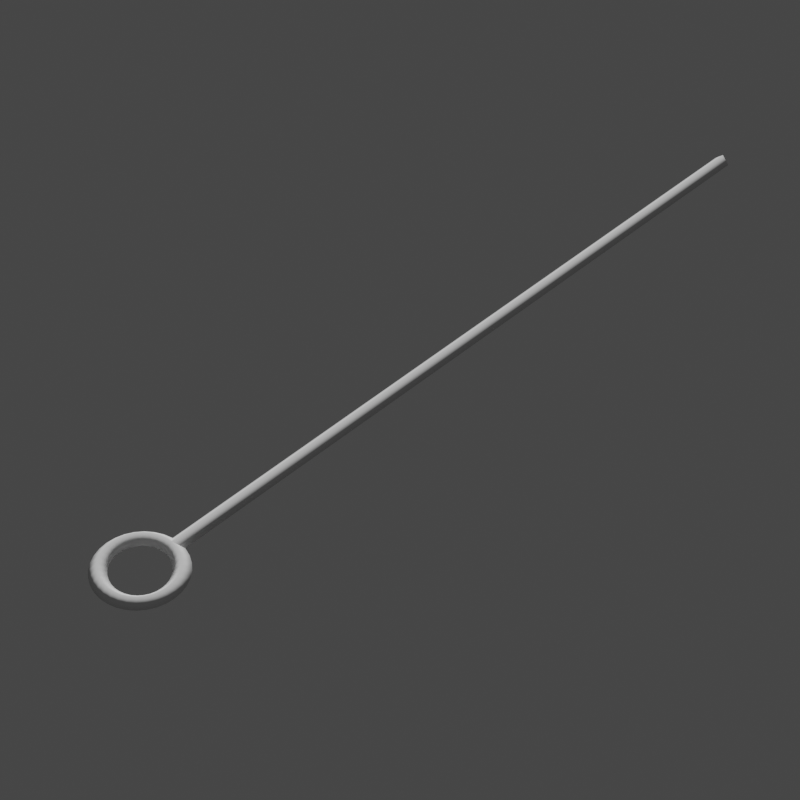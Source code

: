 # Source: Circle_Tip.blend  (saved by Blender 3.0.42; exported with 4.5.12 LTS)
import bpy
from mathutils import Matrix  # noqa: F401  (used for matrix-valued properties, if any)

bpy.ops.wm.read_factory_settings(use_empty=True)
scene = bpy.context.scene
scene.name = 'Scene'

# ---- collections
col_collection = bpy.data.collections.new('Collection'); scene.collection.children.link(col_collection)

# ---- node groups
ng_widget_display = bpy.data.node_groups.new('Widget_Display', 'GeometryNodeTree')
_s = ng_widget_display.interface.new_socket(name='Geometry', in_out='OUTPUT', socket_type='NodeSocketGeometry')
_s = ng_widget_display.interface.new_socket(name='Geometry', in_out='INPUT', socket_type='NodeSocketGeometry')
_s = ng_widget_display.interface.new_socket(name='Thickness', in_out='INPUT', socket_type='NodeSocketFloat')
_s.subtype = 'DISTANCE'
_s.default_value = 0.02
_s.min_value = 0.0
_s = ng_widget_display.interface.new_socket(name='Resolution', in_out='INPUT', socket_type='NodeSocketInt')
_s.default_value = 4
_s.min_value = 3
_s.max_value = 512
ng_widget_display.is_modifier = True
_N = ng_widget_display.nodes; _L = ng_widget_display.links
n0 = _N.new('NodeGroupOutput'); n0.name = 'Group Output'; n0.location = (522, 0)
n1 = _N.new('GeometryNodeCurveToMesh'); n1.name = 'Curve to Mesh'; n1.location = (302, 34)
n2 = _N.new('NodeGroupInput'); n2.name = 'Group Input'; n2.location = (-469, 9)
n3 = _N.new('GeometryNodeSetCurveRadius'); n3.name = 'Set Curve Radius'; n3.location = (72, 72)
n4 = _N.new('GeometryNodeMeshToCurve'); n4.name = 'Mesh to Curve'; n4.location = (-155, 102)
n5 = _N.new('GeometryNodeCurvePrimitiveCircle'); n5.name = 'Curve Circle'; n5.location = (72, -70)
n6 = _N.new('GeometryNodeInputNamedAttribute'); n6.name = 'Named Attribute'; n6.location = (277, 34)
n6.inputs[0].default_value = 'radius'
n7 = _N.new('GeometryNodeSwitch'); n7.name = 'Switch'; n7.location = (277, 34)
n7.input_type = 'FLOAT'
n7.inputs[1].default_value = 1.0
_L.new(n2.outputs[0], n4.inputs[0])
_L.new(n4.outputs[0], n3.inputs[0])
_L.new(n1.outputs[0], n0.inputs[0])
_L.new(n5.outputs[0], n1.inputs[1])
_L.new(n2.outputs[2], n5.inputs[0])
_L.new(n3.outputs[0], n1.inputs[0])
_L.new(n2.outputs[1], n3.inputs[2])
_L.new(n6.outputs[1], n7.inputs[0])
_L.new(n6.outputs[0], n7.inputs[2])
_L.new(n7.outputs[0], n1.inputs[2])
n0.is_active_output = True

# ---- world
world_world = bpy.data.worlds.new('World'); scene.world = world_world
world_world.use_nodes = True; world_world.node_tree.nodes.clear()
_N = world_world.node_tree.nodes; _L = world_world.node_tree.links
n0 = _N.new('ShaderNodeOutputWorld'); n0.name = 'World Output'; n0.location = (300, 300)
n1 = _N.new('ShaderNodeBackground'); n1.name = 'Background'; n1.location = (10, 300)
n1.inputs[0].default_value = (0.05088, 0.05088, 0.05088, 1.0)
_L.new(n1.outputs[0], n0.inputs[0])
n0.is_active_output = True
world_world.color = (0.05088, 0.05088, 0.05088)
world_world.use_sun_shadow = False
world_world.sun_shadow_jitter_overblur = 0.0

# ---- cameras
cam_camera = bpy.data.cameras.new('Camera')
cam_camera.lens = 100.0

# ---- meshes
me_wgt_rig_f_index_01_master_l_006 = bpy.data.meshes.new('WGT-rig_f_index.01_master.L.006')
me_wgt_rig_f_index_01_master_l_006.from_pydata([(0.0, 0.0, 0.0), (1.861e-06, 1.099, 0.0), (-0.009483, 1.098, 0.0), (-0.0186, 1.095, 0.0), (-0.02701, 1.09, 0.0), (-0.03437, 1.084, 0.0), (-0.04042, 1.077, 0.0), (-0.04491, 1.069, 0.0), (-0.04768, 1.059, 0.0), (-0.04861, 1.05, 0.0), (-0.04768, 1.041, 0.0), (-0.04491, 1.031, 0.0), (-0.04042, 1.023, 0.0), (-0.03437, 1.016, 0.0), (-0.02701, 1.01, 0.0), (-0.0186, 1.005, 0.0), (-0.009483, 1.002, 0.0), (1.877e-06, 1.001, 0.0), (0.009486, 1.002, 0.0), (0.01861, 1.005, 0.0), (0.02701, 1.01, 0.0), (0.03438, 1.016, 0.0), (0.04042, 1.023, 0.0), (0.04492, 1.031, 0.0), (0.04768, 1.041, 0.0), (0.04862, 1.05, 0.0), (0.04768, 1.059, 0.0), (0.04492, 1.069, 0.0), (0.04042, 1.077, 0.0), (0.03438, 1.084, 0.0), (0.02701, 1.09, 0.0), (0.01861, 1.095, 0.0), (0.009486, 1.098, 0.0)], [(0, 17), (2, 1), (3, 2), (4, 3), (5, 4), (6, 5), (7, 6), (8, 7), (9, 8), (10, 9), (11, 10), (12, 11), (13, 12), (14, 13), (15, 14), (16, 15), (17, 16), (18, 17), (19, 18), (20, 19), (21, 20), (22, 21), (23, 22), (24, 23), (25, 24), (26, 25), (27, 26), (28, 27), (29, 28), (30, 29), (31, 30), (32, 31), (1, 32)], [])
_uv = me_wgt_rig_f_index_01_master_l_006.uv_layers.new(name='UVMap')
_uv.uv.foreach_set('vector', [])
me_wgt_rig_f_index_01_master_l_006.use_remesh_fix_poles = True
me_wgt_rig_f_index_01_master_l_006.use_remesh_preserve_attributes = False
me_wgt_rig_f_index_01_master_l_006.use_mirror_vertex_groups = False
me_wgt_rig_f_index_01_master_l_006.update()
me_wgt_rig_f_index_01_master_l_007 = bpy.data.meshes.new('WGT-rig_f_index.01_master.L.007')
me_wgt_rig_f_index_01_master_l_007.from_pydata([(0.0, 0.0, 0.0), (1.679e-06, 0.991, 0.0), (-0.008554, 0.9901, 0.0), (-0.01678, 0.9876, 0.0), (-0.02436, 0.9836, 0.0), (-0.03101, 0.9781, 0.0), (-0.03646, 0.9715, 0.0), (-0.04051, 0.9639, 0.0), (-0.04301, 0.9557, 0.0), (-0.04385, 0.9471, 0.0), (-0.04301, 0.9386, 0.0), (-0.04051, 0.9303, 0.0), (-0.03646, 0.9228, 0.0), (-0.03101, 0.9161, 0.0), (-0.02436, 0.9107, 0.0), (-0.01678, 0.9066, 0.0), (-0.008553, 0.9041, 0.0), (1.693e-06, 0.9033, 0.0), (0.008557, 0.9041, 0.0), (0.01678, 0.9066, 0.0), (0.02436, 0.9107, 0.0), (0.03101, 0.9161, 0.0), (0.03646, 0.9228, 0.0), (0.04052, 0.9303, 0.0), (0.04301, 0.9386, 0.0), (0.04385, 0.9471, 0.0), (0.04301, 0.9557, 0.0), (0.04052, 0.9639, 0.0), (0.03646, 0.9715, 0.0), (0.03101, 0.9781, 0.0), (0.02436, 0.9836, 0.0), (0.01678, 0.9876, 0.0), (0.008557, 0.9901, 0.0)], [(0, 17), (2, 1), (3, 2), (4, 3), (5, 4), (6, 5), (7, 6), (8, 7), (9, 8), (10, 9), (11, 10), (12, 11), (13, 12), (14, 13), (15, 14), (16, 15), (17, 16), (18, 17), (19, 18), (20, 19), (21, 20), (22, 21), (23, 22), (24, 23), (25, 24), (26, 25), (27, 26), (28, 27), (29, 28), (30, 29), (31, 30), (32, 31), (1, 32)], [])
_uv = me_wgt_rig_f_index_01_master_l_007.uv_layers.new(name='UVMap')
_uv.uv.foreach_set('vector', [])
me_wgt_rig_f_index_01_master_l_007.use_remesh_fix_poles = True
me_wgt_rig_f_index_01_master_l_007.use_remesh_preserve_attributes = False
me_wgt_rig_f_index_01_master_l_007.use_mirror_vertex_groups = False
me_wgt_rig_f_index_01_master_l_007.update()

# ---- objects
ob_widget = bpy.data.objects.new('Widget', me_wgt_rig_f_index_01_master_l_006)
ob_widget_thumbnail_mesh = bpy.data.objects.new('Widget_Thumbnail_Mesh', me_wgt_rig_f_index_01_master_l_007)
ob_camera_widget_thumbnail_mesh = bpy.data.objects.new('Camera_Widget_Thumbnail_Mesh', cam_camera)

# ---- transforms, parenting, visibility, modifiers, constraints
ob_widget.location = (0.0, 0.0, 0.0)
ob_widget.lineart.crease_threshold = 0.0
ob_widget_thumbnail_mesh.location = (0.0, 0.0, 0.0)
ob_widget_thumbnail_mesh.lineart.crease_threshold = 0.0
_m = ob_widget_thumbnail_mesh.modifiers.new('Widget_Display', 'NODES')
_m.node_group = ng_widget_display
_gi = [s.identifier for s in ng_widget_display.interface.items_tree if s.item_type == 'SOCKET' and s.in_out == 'INPUT']
_m[_gi[1]] = 0.01  # Thickness
ob_camera_widget_thumbnail_mesh.location = (-1.25, 1.817, 1.748)
ob_camera_widget_thumbnail_mesh.rotation_euler = (0.7854, 4.053e-10, -2.356)

# ---- collection membership
col_collection.objects.link(ob_widget)
col_collection.objects.link(ob_widget_thumbnail_mesh)
col_collection.objects.link(ob_camera_widget_thumbnail_mesh)

# ---- scene / render settings (as saved in the file)
scene.camera = ob_camera_widget_thumbnail_mesh
scene.frame_start = 1; scene.frame_end = 250; scene.frame_set(1)
scene.render.engine = 'BLENDER_EEVEE_NEXT'
scene.render.resolution_x = 1080
scene.cycles.sampling_pattern = 'TABULATED_SOBOL'
scene.cycles.use_light_tree = False
scene.view_settings.view_transform = 'Filmic'
bpy.context.view_layer.update()

# ---- added for rendering (the .blend has no usable light): sun
light_auto_sun = bpy.data.lights.new('AutoSun', 'SUN')
light_auto_sun.energy = 3.0
light_auto_sun.angle = 0.0523599
ob_auto_sun = bpy.data.objects.new('AutoSun', light_auto_sun)
scene.collection.objects.link(ob_auto_sun)
ob_auto_sun.rotation_euler = (0.872665, 0.174533, 0.523599)
bpy.context.view_layer.update()
